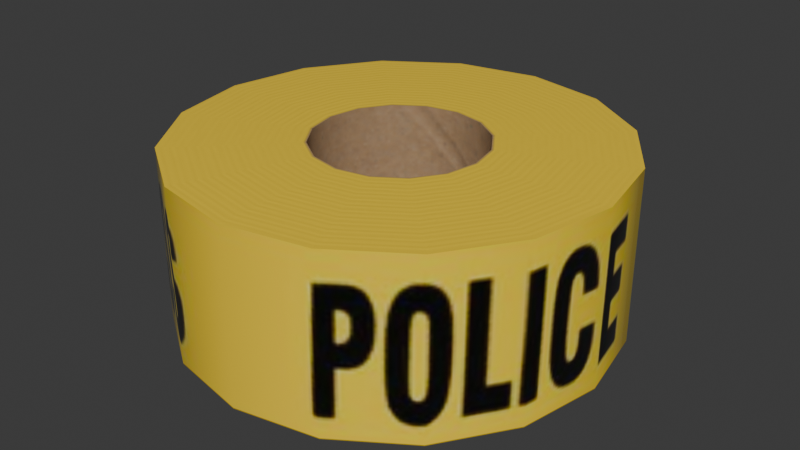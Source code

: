 # Source: police_tape_roll.blend  (saved by Blender 4.3.34; exported with 4.5.12 LTS)
import bpy
from mathutils import Matrix  # noqa: F401  (used for matrix-valued properties, if any)

bpy.ops.wm.read_factory_settings(use_empty=True)
scene = bpy.context.scene
scene.name = 'Scene'

# ---- collections
col_collection = bpy.data.collections.new('Collection'); scene.collection.children.link(col_collection)

# ---- images (referenced by path relative to the original .blend; pixels are not part of the script)
import os
ASSET_DIR = os.environ.get("B2B_ASSET_DIR", "")  # directory of the original .blend (textures are referenced by path, not embedded)
HERE = os.path.dirname(os.path.abspath(__file__))  # packed textures are extracted next to this script under _unpacked/

def load_image(name, relpath, width, height, colorspace="sRGB"):
    """Load a texture the original file referenced (path relative to the .blend, or extracted next to this script)."""
    p = next((c for c in (os.path.join(HERE, relpath), os.path.join(ASSET_DIR, relpath)) if relpath and os.path.exists(c)), "")
    if p:
        img = bpy.data.images.load(p, check_existing=True)
        img.name = name
    else:  # same state as the original file: an image datablock whose file is absent (Cycles renders it pink)
        img = bpy.data.images.new(name, width, height)
        img.source = "FILE"
        img.filepath = "//" + (relpath or name)
    img.colorspace_settings.name = colorspace
    return img
img_police_tape_roll_t = load_image('Police Tape Roll_t', '_unpacked/Police_Tape_Roll_t.d6fbdb80.png', 512, 512, 'sRGB')
img_police_tape_roll_r = load_image('Police Tape Roll_r', '_unpacked/Police_Tape_Roll_r.5a0fc0be.png', 512, 512, 'Non-Color')
img_police_tape_roll_n = load_image('Police Tape Roll_n', '_unpacked/Police_Tape_Roll_n.ffc1a79e.png', 512, 512, 'Non-Color')

# ---- materials (node trees are filled in below, after node groups)
mat_police_tape_roll = bpy.data.materials.new('Police Tape Roll')

# ---- node groups
ng_smooth_by_angle = bpy.data.node_groups.new('Smooth by Angle', 'GeometryNodeTree')
_s = ng_smooth_by_angle.interface.new_socket(name='Mesh', in_out='OUTPUT', socket_type='NodeSocketGeometry')
_s = ng_smooth_by_angle.interface.new_socket(name='Mesh', in_out='INPUT', socket_type='NodeSocketGeometry')
_s = ng_smooth_by_angle.interface.new_socket(name='Angle', in_out='INPUT', socket_type='NodeSocketFloat')
_s.subtype = 'ANGLE'
_s.default_value = 0.5236
_s.min_value = 0.0
_s.max_value = 3.142
_s.description = 'Maximum face angle for smooth edges'
_s = ng_smooth_by_angle.interface.new_socket(name='Ignore Sharpness', in_out='INPUT', socket_type='NodeSocketBool')
_s.force_non_field = True
ng_smooth_by_angle.description = 'Set the sharpness of mesh edges based on the angle between the neighboring faces'
ng_smooth_by_angle.is_modifier = True
_N = ng_smooth_by_angle.nodes; _L = ng_smooth_by_angle.links
n0 = _N.new('GeometryNodeSetShadeSmooth'); n0.name = 'Set Shade Smooth'; n0.location = (120, -80)
n0.domain = 'EDGE'
n1 = _N.new('GeometryNodeSetShadeSmooth'); n1.name = 'Set Shade Smooth.001'; n1.location = (300, -80)
n2 = _N.new('NodeGroupOutput'); n2.name = 'Group Output'; n2.location = (480, -80)
n3 = _N.new('GeometryNodeInputMeshEdgeAngle'); n3.name = 'Edge Angle'; n3.location = (-440, -240)
n4 = _N.new('NodeGroupInput'); n4.name = 'Group Input'; n4.location = (-80, -80)
n5 = _N.new('GeometryNodeInputEdgeSmooth'); n5.name = 'Is Edge Smooth'; n5.location = (-260, -120)
n6 = _N.new('GeometryNodeInputShadeSmooth'); n6.name = 'Is Shade Smooth'; n6.location = (-440, -397)
n7 = _N.new('FunctionNodeCompare'); n7.name = 'Compare'; n7.location = (-260, -260)
n7.operation = 'LESS_EQUAL'
n7.inputs[6].default_value = (0.0, 0.0, 0.0, 0.0)
n7.inputs[7].default_value = (0.0, 0.0, 0.0, 0.0)
n8 = _N.new('FunctionNodeBooleanMath'); n8.name = 'Boolean Math.001'; n8.location = (-80, -260)
n9 = _N.new('NodeGroupInput'); n9.name = 'Group Input.001'; n9.location = (-440, -329)
n10 = _N.new('NodeGroupInput'); n10.name = 'Group Input.002'; n10.location = (-259, -189)
n11 = _N.new('FunctionNodeBooleanMath'); n11.name = 'Boolean Math'; n11.location = (-80, -149)
n11.operation = 'OR'
n12 = _N.new('FunctionNodeBooleanMath'); n12.name = 'Boolean Math.002'; n12.location = (-260, -380)
n12.operation = 'OR'
n13 = _N.new('NodeGroupInput'); n13.name = 'Group Input.003'; n13.location = (-440, -460)
_L.new(n3.outputs[0], n7.inputs[0])
_L.new(n1.outputs[0], n2.inputs[0])
_L.new(n9.outputs[1], n7.inputs[1])
_L.new(n7.outputs[0], n8.inputs[0])
_L.new(n4.outputs[0], n0.inputs[0])
_L.new(n0.outputs[0], n1.inputs[0])
_L.new(n8.outputs[0], n0.inputs[2])
_L.new(n10.outputs[2], n11.inputs[1])
_L.new(n5.outputs[0], n11.inputs[0])
_L.new(n11.outputs[0], n0.inputs[1])
_L.new(n13.outputs[2], n12.inputs[1])
_L.new(n6.outputs[0], n12.inputs[0])
_L.new(n12.outputs[0], n8.inputs[1])
n2.is_active_output = True

# ---- material node trees
mat_police_tape_roll.use_nodes = True; mat_police_tape_roll.node_tree.nodes.clear()
_N = mat_police_tape_roll.node_tree.nodes; _L = mat_police_tape_roll.node_tree.links
n0 = _N.new('ShaderNodeBsdfPrincipled'); n0.name = 'Principled BSDF'; n0.location = (10, 300)
n1 = _N.new('ShaderNodeOutputMaterial'); n1.name = 'Material Output'; n1.location = (300, 300)
n2 = _N.new('ShaderNodeTexImage'); n2.name = 'Image Texture'; n2.location = (-482, 626)
n2.image = img_police_tape_roll_t
n3 = _N.new('ShaderNodeMapping'); n3.name = 'Mapping'; n3.location = (-666, 265)
n4 = _N.new('ShaderNodeTexCoord'); n4.name = 'Texture Coordinate'; n4.location = (-846, 265)
n5 = _N.new('ShaderNodeTexImage'); n5.name = 'Image Texture.001'; n5.location = (-477, 331)
n5.image = img_police_tape_roll_r
n6 = _N.new('ShaderNodeTexImage'); n6.name = 'Image Texture.002'; n6.location = (-472, 42)
n6.image = img_police_tape_roll_n
n7 = _N.new('ShaderNodeNormalMap'); n7.name = 'Normal Map'; n7.location = (-180, 117)
_L.new(n0.outputs[0], n1.inputs[0])
_L.new(n2.outputs[0], n0.inputs[0])
_L.new(n3.outputs[0], n2.inputs[0])
_L.new(n4.outputs[2], n3.inputs[0])
_L.new(n3.outputs[0], n5.inputs[0])
_L.new(n5.outputs[0], n0.inputs[2])
_L.new(n3.outputs[0], n6.inputs[0])
_L.new(n7.outputs[0], n0.inputs[5])
_L.new(n6.outputs[0], n7.inputs[1])
n1.is_active_output = True

# ---- world
world_world = bpy.data.worlds.new('World'); scene.world = world_world
world_world.use_nodes = True; world_world.node_tree.nodes.clear()
_N = world_world.node_tree.nodes; _L = world_world.node_tree.links
n0 = _N.new('ShaderNodeOutputWorld'); n0.name = 'World Output'; n0.location = (300, 300)
n1 = _N.new('ShaderNodeBackground'); n1.name = 'Background'; n1.location = (10, 300)
n1.inputs[0].default_value = (0.05088, 0.05088, 0.05088, 1.0)
_L.new(n1.outputs[0], n0.inputs[0])
n0.is_active_output = True
world_world.color = (0.05088, 0.05088, 0.05088)
world_world.sun_shadow_jitter_overblur = 0.0

# ---- meshes
me_cylinder_001 = bpy.data.meshes.new('Cylinder.001')
me_cylinder_001.from_pydata([(0.0, 0.03681, -0.0381), (0.0, 0.03681, 0.0381), (0.01408, 0.034, -0.0381), (0.01408, 0.034, 0.0381), (0.02603, 0.02603, -0.0381), (0.02603, 0.02603, 0.0381), (0.034, 0.01408, -0.0381), (0.034, 0.01408, 0.0381), (0.03681, 0.0, -0.0381), (0.03681, 0.0, 0.0381), (0.034, -0.01408, -0.0381), (0.034, -0.01408, 0.0381), (0.02603, -0.02603, -0.0381), (0.02603, -0.02603, 0.0381), (0.01408, -0.034, -0.0381), (0.01408, -0.034, 0.0381), (0.0, -0.03681, -0.0381), (0.0, -0.03681, 0.0381), (-0.01408, -0.034, -0.0381), (-0.01408, -0.034, 0.0381), (-0.02603, -0.02603, -0.0381), (-0.02603, -0.02603, 0.0381), (-0.034, -0.01408, -0.0381), (-0.034, -0.01408, 0.0381), (-0.03681, 0.0, -0.0381), (-0.03681, 0.0, 0.0381), (-0.034, 0.01408, -0.0381), (-0.034, 0.01408, 0.0381), (-0.02603, 0.02603, -0.0381), (-0.02603, 0.02603, 0.0381), (-0.01408, 0.034, -0.0381), (-0.01408, 0.034, 0.0381), (-1.048e-09, 0.09525, -0.0381), (0.03645, 0.088, -0.0381), (0.03645, 0.088, 0.0381), (-1.048e-09, 0.09525, 0.0381), (0.06735, 0.06735, -0.0381), (0.06735, 0.06735, 0.0381), (0.088, 0.03645, -0.0381), (0.088, 0.03645, 0.0381), (0.09525, -6.985e-10, -0.0381), (0.09525, -6.985e-10, 0.0381), (0.088, -0.03645, -0.0381), (0.088, -0.03645, 0.0381), (0.06735, -0.06735, -0.0381), (0.06735, -0.06735, 0.0381), (0.03645, -0.088, -0.0381), (0.03645, -0.088, 0.0381), (-1.048e-09, -0.09525, -0.0381), (-1.048e-09, -0.09525, 0.0381), (-0.03645, -0.088, -0.0381), (-0.03645, -0.088, 0.0381), (-0.06735, -0.06735, -0.0381), (-0.06735, -0.06735, 0.0381), (-0.088, -0.03645, -0.0381), (-0.088, -0.03645, 0.0381), (-0.09525, -6.985e-10, -0.0381), (-0.09525, -6.985e-10, 0.0381), (-0.088, 0.03645, -0.0381), (-0.088, 0.03645, 0.0381), (-0.06735, 0.06735, -0.0381), (-0.06735, 0.06735, 0.0381), (-0.03645, 0.088, -0.0381), (-0.03645, 0.088, 0.0381)], [], [(20, 18, 50, 52), (17, 19, 51, 49), (28, 26, 58, 60), (10, 8, 40, 42), (25, 27, 59, 57), (7, 9, 41, 39), (18, 16, 48, 50), (15, 17, 49, 47), (26, 24, 56, 58), (8, 6, 38, 40), (23, 25, 57, 55), (5, 7, 39, 37), (16, 14, 46, 48), (28, 29, 27, 26), (31, 1, 35, 63), (13, 15, 47, 45), (30, 31, 29, 28), (32, 35, 34, 33), (33, 34, 37, 36), (36, 37, 39, 38), (38, 39, 41, 40), (40, 41, 43, 42), (42, 43, 45, 44), (44, 45, 47, 46), (46, 47, 49, 48), (48, 49, 51, 50), (50, 51, 53, 52), (52, 53, 55, 54), (54, 55, 57, 56), (56, 57, 59, 58), (58, 59, 61, 60), (60, 61, 63, 62), (62, 63, 35, 32), (9, 11, 43, 41), (27, 29, 61, 59), (1, 3, 34, 35), (12, 10, 42, 44), (30, 28, 60, 62), (4, 2, 33, 36), (19, 21, 53, 51), (22, 20, 52, 54), (11, 13, 45, 43), (29, 31, 63, 61), (14, 12, 44, 46), (0, 30, 62, 32), (3, 5, 37, 34), (21, 23, 55, 53), (6, 4, 36, 38), (24, 22, 54, 56), (26, 27, 25, 24), (24, 25, 23, 22), (22, 23, 21, 20), (20, 21, 19, 18), (18, 19, 17, 16), (16, 17, 15, 14), (14, 15, 13, 12), (12, 13, 11, 10), (10, 11, 9, 8), (8, 9, 7, 6), (6, 7, 5, 4), (4, 5, 3, 2), (2, 3, 1, 0), (0, 1, 31, 30), (2, 0, 32, 33)])
me_cylinder_001.polygons.foreach_set('use_smooth', [True] * 64)
_uv = me_cylinder_001.uv_layers.new(name='UVMap.001')
_uv.uv.foreach_set('vector', [0.1589, 0.1203, 0.1589, 0.07844, 0.2585, 0.07844, 0.2585, 0.1203, 0.3644, 0.01373, 0.3644, 0.0579, 0.2689, 0.0579, 0.2689, 0.01373, 0.1589, 0.288, 0.1589, 0.2461, 0.2585, 0.2461, 0.2585, 0.288, 0.1589, 0.5813, 0.1589, 0.5394, 0.2585, 0.5394, 0.2585, 0.5813, 0.3644, 0.1904, 0.3644, 0.2345, 0.2689, 0.2345, 0.2689, 0.1904, 0.3644, 0.4995, 0.3644, 0.5437, 0.2689, 0.5437, 0.2689, 0.4995, 0.1589, 0.07844, 0.1589, 0.03653, 0.2585, 0.03653, 0.2585, 0.07844, 0.3644, 0.6762, 0.3644, 0.7203, 0.2689, 0.7203, 0.2689, 0.6762, 0.1589, 0.2461, 0.1589, 0.2042, 0.2585, 0.2042, 0.2585, 0.2461, 0.1589, 0.5394, 0.1589, 0.4975, 0.2585, 0.4975, 0.2585, 0.5394, 0.3644, 0.1462, 0.3644, 0.1904, 0.2689, 0.1904, 0.2689, 0.1462, 0.3644, 0.4554, 0.3644, 0.4995, 0.2689, 0.4995, 0.2689, 0.4554, 0.1589, 0.707, 0.1589, 0.6651, 0.2585, 0.6651, 0.2585, 0.707, 0.511, 0.142, 0.3863, 0.142, 0.3863, 0.1185, 0.511, 0.1185, 0.3644, 0.3229, 0.3644, 0.367, 0.2689, 0.367, 0.2689, 0.3229, 0.3644, 0.632, 0.3644, 0.6762, 0.2689, 0.6762, 0.2689, 0.632, 0.511, 0.1656, 0.3863, 0.1656, 0.3863, 0.142, 0.511, 0.142, -4.424e-09, 0.5, 0.1247, 0.5, 0.1247, 0.5625, -4.424e-09, 0.5625, -4.424e-09, 0.5625, 0.1247, 0.5625, 0.1247, 0.625, -4.424e-09, 0.625, -4.424e-09, 0.625, 0.1247, 0.625, 0.1247, 0.6875, -4.424e-09, 0.6875, -4.424e-09, 0.6875, 0.1247, 0.6875, 0.1247, 0.75, -4.424e-09, 0.75, -4.424e-09, 0.75, 0.1247, 0.75, 0.1247, 0.8125, -4.424e-09, 0.8125, -4.424e-09, 0.8125, 0.1247, 0.8125, 0.1247, 0.875, -4.424e-09, 0.875, -4.424e-09, 0.875, 0.1247, 0.875, 0.1247, 0.9375, -4.424e-09, 0.9375, -4.424e-09, 0.9375, 0.1247, 0.9375, 0.1247, 1.0, -4.424e-09, 1.0, -4.424e-09, -3.399e-08, 0.1247, -3.399e-08, 0.1247, 0.0625, -4.424e-09, 0.0625, -4.424e-09, 0.0625, 0.1247, 0.0625, 0.1247, 0.125, -4.424e-09, 0.125, -4.424e-09, 0.125, 0.1247, 0.125, 0.1247, 0.1875, -4.424e-09, 0.1875, -4.424e-09, 0.1875, 0.1247, 0.1875, 0.1247, 0.25, -4.424e-09, 0.25, -4.424e-09, 0.25, 0.1247, 0.25, 0.1247, 0.3125, -4.424e-09, 0.3125, -4.424e-09, 0.3125, 0.1247, 0.3125, 0.1247, 0.375, -4.424e-09, 0.375, -4.424e-09, 0.375, 0.1247, 0.375, 0.1247, 0.4375, -4.424e-09, 0.4375, -4.424e-09, 0.4375, 0.1247, 0.4375, 0.1247, 0.5, -4.424e-09, 0.5, 0.3644, 0.5437, 0.3644, 0.5878, 0.2689, 0.5878, 0.2689, 0.5437, 0.3644, 0.2345, 0.3644, 0.2787, 0.2689, 0.2787, 0.2689, 0.2345, 0.3644, 0.367, 0.3644, 0.4112, 0.2689, 0.4112, 0.2689, 0.367, 0.1589, 0.6232, 0.1589, 0.5813, 0.2585, 0.5813, 0.2585, 0.6232, 0.1589, 0.3299, 0.1589, 0.288, 0.2585, 0.288, 0.2585, 0.3299, 0.1589, 0.4556, 0.1589, 0.4137, 0.2585, 0.4137, 0.2585, 0.4556, 0.3644, 0.0579, 0.3644, 0.1021, 0.2689, 0.1021, 0.2689, 0.0579, 0.1589, 0.1623, 0.1589, 0.1203, 0.2585, 0.1203, 0.2585, 0.1623, 0.3644, 0.5878, 0.3644, 0.632, 0.2689, 0.632, 0.2689, 0.5878, 0.3644, 0.2787, 0.3644, 0.3229, 0.2689, 0.3229, 0.2689, 0.2787, 0.1589, 0.6651, 0.1589, 0.6232, 0.2585, 0.6232, 0.2585, 0.6651, 0.1589, 0.3718, 0.1589, 0.3299, 0.2585, 0.3299, 0.2585, 0.3718, 0.3644, 0.4112, 0.3644, 0.4554, 0.2689, 0.4554, 0.2689, 0.4112, 0.3644, 0.1021, 0.3644, 0.1462, 0.2689, 0.1462, 0.2689, 0.1021, 0.1589, 0.4975, 0.1589, 0.4556, 0.2585, 0.4556, 0.2585, 0.4975, 0.1589, 0.2042, 0.1589, 0.1623, 0.2585, 0.1623, 0.2585, 0.2042, 0.511, 0.1185, 0.3863, 0.1185, 0.3863, 0.095, 0.511, 0.095, 0.511, 0.095, 0.3863, 0.095, 0.3863, 0.07148, 0.511, 0.07148, 0.511, 0.07148, 0.3863, 0.07148, 0.3863, 0.04796, 0.511, 0.04796, 0.511, 0.04796, 0.3863, 0.04796, 0.3863, 0.02444, 0.511, 0.02444, 0.511, 0.02444, 0.3863, 0.02444, 0.3863, 0.0009202, 0.511, 0.0009202, 0.511, 0.3772, 0.3863, 0.3772, 0.3863, 0.3537, 0.511, 0.3537, 0.511, 0.3537, 0.3863, 0.3537, 0.3863, 0.3302, 0.511, 0.3302, 0.511, 0.3302, 0.3863, 0.3302, 0.3863, 0.3067, 0.511, 0.3067, 0.511, 0.3067, 0.3863, 0.3067, 0.3863, 0.2832, 0.511, 0.2832, 0.511, 0.2832, 0.3863, 0.2832, 0.3863, 0.2596, 0.511, 0.2596, 0.511, 0.2596, 0.3863, 0.2596, 0.3863, 0.2361, 0.511, 0.2361, 0.511, 0.2361, 0.3863, 0.2361, 0.3863, 0.2126, 0.511, 0.2126, 0.511, 0.2126, 0.3863, 0.2126, 0.3863, 0.1891, 0.511, 0.1891, 0.511, 0.1891, 0.3863, 0.1891, 0.3863, 0.1656, 0.511, 0.1656, 0.1589, 0.4137, 0.1589, 0.3718, 0.2585, 0.3718, 0.2585, 0.4137])
me_cylinder_001.materials.append(mat_police_tape_roll)
me_cylinder_001.update()

# ---- objects
ob_police_tape_roll = bpy.data.objects.new('Police Tape Roll', me_cylinder_001)

# ---- transforms, parenting, visibility, modifiers, constraints
ob_police_tape_roll.location = (0.0, 0.0, 0.0)
_m = ob_police_tape_roll.modifiers.new('Smooth by Angle', 'NODES')
_m.node_group = ng_smooth_by_angle
_m.use_pin_to_last = True
_m.show_group_selector = False

# ---- collection membership
col_collection.objects.link(ob_police_tape_roll)

# ---- scene / render settings (as saved in the file)
scene.frame_start = 1; scene.frame_end = 250; scene.frame_set(1)
scene.render.engine = 'BLENDER_EEVEE_NEXT'
bpy.context.view_layer.update()

# ---- added for rendering (the .blend has no active camera and no usable light): camera, sun
cam_auto = bpy.data.cameras.new('AutoCamera')
cam_auto.lens = 50.0
cam_auto.sensor_width = 36.0
cam_auto.clip_end = 1000.0
ob_auto_camera = bpy.data.objects.new('AutoCamera', cam_auto)
scene.collection.objects.link(ob_auto_camera)
ob_auto_camera.location = (0.259041, -0.31085, 0.207233)
ob_auto_camera.rotation_euler = (1.09748, -7.21219e-08, 0.694738)
scene.camera = ob_auto_camera
light_auto_sun = bpy.data.lights.new('AutoSun', 'SUN')
light_auto_sun.energy = 3.0
light_auto_sun.angle = 0.0523599
ob_auto_sun = bpy.data.objects.new('AutoSun', light_auto_sun)
scene.collection.objects.link(ob_auto_sun)
ob_auto_sun.rotation_euler = (0.872665, 0.174533, 0.523599)
bpy.context.view_layer.update()
